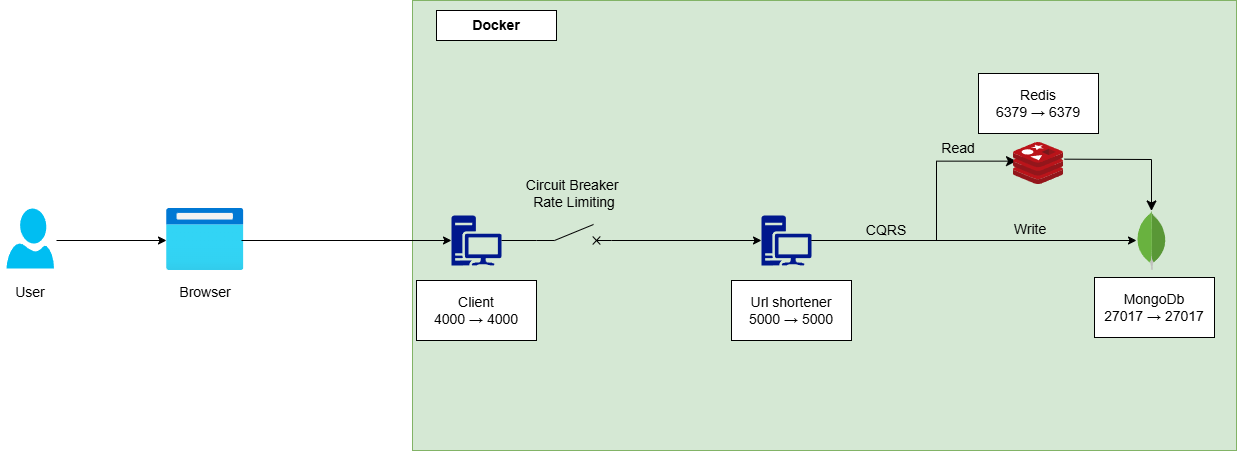

The diagram above was exported from draw.io. Its source (the exported page's mxGraphModel, read from the mxfile embedded in the PNG):
<mxGraphModel dx="1418" dy="760" grid="1" gridSize="10" guides="1" tooltips="1" connect="1" arrows="1" fold="1" page="1" pageScale="1" pageWidth="827" pageHeight="1169" math="0" shadow="0">
  <root>
    <mxCell id="0" />
    <mxCell id="1" parent="0" />
    <mxCell id="flmIJRztUBVZ9v8FPsPJ-4" value="" style="rounded=0;whiteSpace=wrap;html=1;fillColor=#d5e8d4;strokeColor=#82b366;" parent="1" vertex="1">
      <mxGeometry x="456" y="240" width="824" height="450" as="geometry" />
    </mxCell>
    <mxCell id="flmIJRztUBVZ9v8FPsPJ-1" value="" style="verticalLabelPosition=bottom;html=1;verticalAlign=top;align=center;strokeColor=none;fillColor=#00BEF2;shape=mxgraph.azure.user;" parent="1" vertex="1">
      <mxGeometry x="50" y="448" width="47.5" height="60" as="geometry" />
    </mxCell>
    <mxCell id="flmIJRztUBVZ9v8FPsPJ-2" value="" style="image;aspect=fixed;html=1;points=[];align=center;fontSize=12;image=img/lib/azure2/general/Browser.svg;" parent="1" vertex="1">
      <mxGeometry x="210" y="448" width="77.5" height="62" as="geometry" />
    </mxCell>
    <mxCell id="flmIJRztUBVZ9v8FPsPJ-3" value="" style="sketch=0;aspect=fixed;pointerEvents=1;shadow=0;dashed=0;html=1;strokeColor=none;labelPosition=center;verticalLabelPosition=bottom;verticalAlign=top;align=center;fillColor=#00188D;shape=mxgraph.mscae.enterprise.workstation_client" parent="1" vertex="1">
      <mxGeometry x="805" y="455" width="50" height="50" as="geometry" />
    </mxCell>
    <mxCell id="flmIJRztUBVZ9v8FPsPJ-5" value="Client&lt;div&gt;4000 → 4000&lt;/div&gt;" style="rounded=0;whiteSpace=wrap;html=1;fontSize=14;" parent="1" vertex="1">
      <mxGeometry x="460" y="520" width="120" height="60" as="geometry" />
    </mxCell>
    <mxCell id="flmIJRztUBVZ9v8FPsPJ-6" value="" style="sketch=0;aspect=fixed;pointerEvents=1;shadow=0;dashed=0;html=1;strokeColor=none;labelPosition=center;verticalLabelPosition=bottom;verticalAlign=top;align=center;fillColor=#00188D;shape=mxgraph.mscae.enterprise.workstation_client" parent="1" vertex="1">
      <mxGeometry x="495" y="455" width="50" height="50" as="geometry" />
    </mxCell>
    <mxCell id="flmIJRztUBVZ9v8FPsPJ-7" value="" style="endArrow=classic;html=1;rounded=0;entryX=0;entryY=0.654;entryDx=0;entryDy=0;entryPerimeter=0;" parent="1" edge="1">
      <mxGeometry width="50" height="50" relative="1" as="geometry">
        <mxPoint x="100" y="480" as="sourcePoint" />
        <mxPoint x="210" y="479.99800000000005" as="targetPoint" />
      </mxGeometry>
    </mxCell>
    <mxCell id="flmIJRztUBVZ9v8FPsPJ-8" value="" style="endArrow=classic;html=1;rounded=0;entryX=0;entryY=0.5;entryDx=0;entryDy=0;entryPerimeter=0;" parent="1" edge="1" target="flmIJRztUBVZ9v8FPsPJ-6">
      <mxGeometry width="50" height="50" relative="1" as="geometry">
        <mxPoint x="285" y="480" as="sourcePoint" />
        <mxPoint x="450" y="480" as="targetPoint" />
      </mxGeometry>
    </mxCell>
    <mxCell id="flmIJRztUBVZ9v8FPsPJ-9" value="Docker" style="rounded=0;whiteSpace=wrap;html=1;fontStyle=1;fontSize=14;" parent="1" vertex="1">
      <mxGeometry x="480" y="250" width="120" height="30" as="geometry" />
    </mxCell>
    <mxCell id="flmIJRztUBVZ9v8FPsPJ-10" value="&lt;div&gt;Url shortener&lt;/div&gt;&lt;div&gt;5000 → 5000&lt;/div&gt;" style="rounded=0;whiteSpace=wrap;html=1;fontSize=14;" parent="1" vertex="1">
      <mxGeometry x="775" y="520" width="120" height="60" as="geometry" />
    </mxCell>
    <mxCell id="flmIJRztUBVZ9v8FPsPJ-11" value="CQRS" style="text;html=1;align=center;verticalAlign=middle;whiteSpace=wrap;rounded=0;fontSize=14;" parent="1" vertex="1">
      <mxGeometry x="900" y="455" width="60" height="30" as="geometry" />
    </mxCell>
    <mxCell id="flmIJRztUBVZ9v8FPsPJ-13" value="" style="pointerEvents=1;verticalLabelPosition=bottom;shadow=0;dashed=0;align=center;html=1;verticalAlign=top;shape=mxgraph.electrical.electro-mechanical.circuitBreaker2;elSwitchState=off;" parent="1" vertex="1">
      <mxGeometry x="580" y="464" width="75" height="20" as="geometry" />
    </mxCell>
    <mxCell id="flmIJRztUBVZ9v8FPsPJ-14" value="" style="endArrow=none;html=1;rounded=0;exitX=1;exitY=0.5;exitDx=0;exitDy=0;exitPerimeter=0;entryX=0;entryY=0.8;entryDx=0;entryDy=0;" parent="1" source="flmIJRztUBVZ9v8FPsPJ-6" target="flmIJRztUBVZ9v8FPsPJ-13" edge="1">
      <mxGeometry width="50" height="50" relative="1" as="geometry">
        <mxPoint x="870" y="620" as="sourcePoint" />
        <mxPoint x="920" y="570" as="targetPoint" />
      </mxGeometry>
    </mxCell>
    <mxCell id="flmIJRztUBVZ9v8FPsPJ-15" value="" style="endArrow=classic;html=1;rounded=0;exitX=1;exitY=0.8;exitDx=0;exitDy=0;entryX=0;entryY=0.5;entryDx=0;entryDy=0;entryPerimeter=0;" parent="1" source="flmIJRztUBVZ9v8FPsPJ-13" target="flmIJRztUBVZ9v8FPsPJ-3" edge="1">
      <mxGeometry width="50" height="50" relative="1" as="geometry">
        <mxPoint x="870" y="620" as="sourcePoint" />
        <mxPoint x="920" y="570" as="targetPoint" />
      </mxGeometry>
    </mxCell>
    <mxCell id="flmIJRztUBVZ9v8FPsPJ-17" value="Circuit Breaker&amp;nbsp;&lt;div&gt;Rate Limiting&lt;/div&gt;" style="text;html=1;align=center;verticalAlign=middle;whiteSpace=wrap;rounded=0;fontSize=14;" parent="1" vertex="1">
      <mxGeometry x="562.5" y="418" width="110" height="30" as="geometry" />
    </mxCell>
    <mxCell id="flmIJRztUBVZ9v8FPsPJ-22" value="" style="edgeStyle=elbowEdgeStyle;elbow=horizontal;endArrow=classic;html=1;curved=0;rounded=0;endSize=8;startSize=8;exitX=1;exitY=0.5;exitDx=0;exitDy=0;exitPerimeter=0;entryX=0.06;entryY=0.444;entryDx=0;entryDy=0;entryPerimeter=0;" parent="1" source="flmIJRztUBVZ9v8FPsPJ-3" target="flmIJRztUBVZ9v8FPsPJ-23" edge="1">
      <mxGeometry width="50" height="50" relative="1" as="geometry">
        <mxPoint x="870" y="560" as="sourcePoint" />
        <mxPoint x="980" y="510" as="targetPoint" />
        <Array as="points">
          <mxPoint x="980" y="450" />
        </Array>
      </mxGeometry>
    </mxCell>
    <mxCell id="flmIJRztUBVZ9v8FPsPJ-23" value="" style="image;sketch=0;aspect=fixed;html=1;points=[];align=center;fontSize=12;image=img/lib/mscae/Cache_Redis_Product.svg;" parent="1" vertex="1">
      <mxGeometry x="1057" y="382" width="50" height="42" as="geometry" />
    </mxCell>
    <mxCell id="flmIJRztUBVZ9v8FPsPJ-24" value="" style="dashed=0;outlineConnect=0;html=1;align=center;labelPosition=center;verticalLabelPosition=bottom;verticalAlign=top;shape=mxgraph.weblogos.mongodb" parent="1" vertex="1">
      <mxGeometry x="1180" y="450.45" width="30" height="59.1" as="geometry" />
    </mxCell>
    <mxCell id="flmIJRztUBVZ9v8FPsPJ-25" value="" style="endArrow=classic;html=1;rounded=0;exitX=1;exitY=0.5;exitDx=0;exitDy=0;exitPerimeter=0;" parent="1" source="flmIJRztUBVZ9v8FPsPJ-3" target="flmIJRztUBVZ9v8FPsPJ-24" edge="1">
      <mxGeometry width="50" height="50" relative="1" as="geometry">
        <mxPoint x="730" y="590" as="sourcePoint" />
        <mxPoint x="780" y="540" as="targetPoint" />
      </mxGeometry>
    </mxCell>
    <mxCell id="flmIJRztUBVZ9v8FPsPJ-26" value="Write" style="text;html=1;align=center;verticalAlign=middle;whiteSpace=wrap;rounded=0;fontSize=14;" parent="1" vertex="1">
      <mxGeometry x="1044" y="454" width="60" height="30" as="geometry" />
    </mxCell>
    <mxCell id="flmIJRztUBVZ9v8FPsPJ-27" value="Read" style="text;html=1;align=center;verticalAlign=middle;whiteSpace=wrap;rounded=0;fontSize=14;" parent="1" vertex="1">
      <mxGeometry x="972" y="373" width="60" height="30" as="geometry" />
    </mxCell>
    <mxCell id="flmIJRztUBVZ9v8FPsPJ-28" value="" style="edgeStyle=elbowEdgeStyle;elbow=vertical;endArrow=classic;html=1;curved=0;rounded=0;endSize=8;startSize=8;exitX=1.02;exitY=0.397;exitDx=0;exitDy=0;exitPerimeter=0;" parent="1" source="flmIJRztUBVZ9v8FPsPJ-23" target="flmIJRztUBVZ9v8FPsPJ-24" edge="1">
      <mxGeometry width="50" height="50" relative="1" as="geometry">
        <mxPoint x="730" y="590" as="sourcePoint" />
        <mxPoint x="780" y="540" as="targetPoint" />
        <Array as="points">
          <mxPoint x="1150" y="399" />
        </Array>
      </mxGeometry>
    </mxCell>
    <mxCell id="flmIJRztUBVZ9v8FPsPJ-29" value="&lt;div&gt;MongoDb&lt;/div&gt;&lt;div&gt;27017 → 27017&lt;/div&gt;" style="rounded=0;whiteSpace=wrap;html=1;fontSize=14;" parent="1" vertex="1">
      <mxGeometry x="1138" y="517" width="120" height="60" as="geometry" />
    </mxCell>
    <mxCell id="flmIJRztUBVZ9v8FPsPJ-30" value="&lt;div&gt;Redis&lt;/div&gt;&lt;div&gt;6379 → 6379&lt;/div&gt;" style="rounded=0;whiteSpace=wrap;html=1;fontSize=14;" parent="1" vertex="1">
      <mxGeometry x="1022" y="313" width="120" height="60" as="geometry" />
    </mxCell>
    <mxCell id="h9aCnx2RAouXpaGX_rsf-1" value="Browser" style="text;html=1;align=center;verticalAlign=middle;whiteSpace=wrap;rounded=0;fontSize=14;" parent="1" vertex="1">
      <mxGeometry x="218.75" y="517" width="60" height="30" as="geometry" />
    </mxCell>
    <mxCell id="h9aCnx2RAouXpaGX_rsf-2" value="User" style="text;html=1;align=center;verticalAlign=middle;whiteSpace=wrap;rounded=0;fontSize=14;" parent="1" vertex="1">
      <mxGeometry x="43.75" y="517" width="60" height="30" as="geometry" />
    </mxCell>
  </root>
</mxGraphModel>